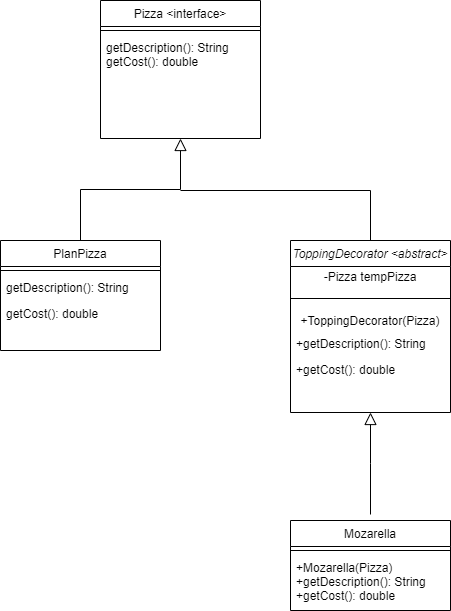

The diagram above was exported from draw.io. Its source (the exported page's mxGraphModel, read from the mxfile embedded in the PNG):
<mxGraphModel dx="1422" dy="762" grid="1" gridSize="10" guides="1" tooltips="1" connect="1" arrows="1" fold="1" page="1" pageScale="1" pageWidth="827" pageHeight="1169" math="0" shadow="0">
  <root>
    <mxCell id="WIyWlLk6GJQsqaUBKTNV-0" />
    <mxCell id="WIyWlLk6GJQsqaUBKTNV-1" parent="WIyWlLk6GJQsqaUBKTNV-0" />
    <mxCell id="zkfFHV4jXpPFQw0GAbJ--0" value="Pizza &lt;interface&gt;" style="swimlane;fontStyle=0;align=center;verticalAlign=top;childLayout=stackLayout;horizontal=1;startSize=26;horizontalStack=0;resizeParent=1;resizeLast=0;collapsible=1;marginBottom=0;rounded=0;shadow=0;strokeWidth=1;" parent="WIyWlLk6GJQsqaUBKTNV-1" vertex="1">
      <mxGeometry x="220" y="120" width="160" height="138" as="geometry">
        <mxRectangle x="230" y="140" width="160" height="26" as="alternateBounds" />
      </mxGeometry>
    </mxCell>
    <mxCell id="zkfFHV4jXpPFQw0GAbJ--4" value="" style="line;html=1;strokeWidth=1;align=left;verticalAlign=middle;spacingTop=-1;spacingLeft=3;spacingRight=3;rotatable=0;labelPosition=right;points=[];portConstraint=eastwest;" parent="zkfFHV4jXpPFQw0GAbJ--0" vertex="1">
      <mxGeometry y="26" width="160" height="8" as="geometry" />
    </mxCell>
    <mxCell id="zkfFHV4jXpPFQw0GAbJ--5" value="getDescription(): String&#10;getCost(): double" style="text;align=left;verticalAlign=top;spacingLeft=4;spacingRight=4;overflow=hidden;rotatable=0;points=[[0,0.5],[1,0.5]];portConstraint=eastwest;" parent="zkfFHV4jXpPFQw0GAbJ--0" vertex="1">
      <mxGeometry y="34" width="160" height="46" as="geometry" />
    </mxCell>
    <mxCell id="zkfFHV4jXpPFQw0GAbJ--6" value="PlanPizza" style="swimlane;fontStyle=0;align=center;verticalAlign=top;childLayout=stackLayout;horizontal=1;startSize=26;horizontalStack=0;resizeParent=1;resizeLast=0;collapsible=1;marginBottom=0;rounded=0;shadow=0;strokeWidth=1;" parent="WIyWlLk6GJQsqaUBKTNV-1" vertex="1">
      <mxGeometry x="120" y="360" width="160" height="110" as="geometry">
        <mxRectangle x="130" y="380" width="160" height="26" as="alternateBounds" />
      </mxGeometry>
    </mxCell>
    <mxCell id="zkfFHV4jXpPFQw0GAbJ--9" value="" style="line;html=1;strokeWidth=1;align=left;verticalAlign=middle;spacingTop=-1;spacingLeft=3;spacingRight=3;rotatable=0;labelPosition=right;points=[];portConstraint=eastwest;" parent="zkfFHV4jXpPFQw0GAbJ--6" vertex="1">
      <mxGeometry y="26" width="160" height="8" as="geometry" />
    </mxCell>
    <mxCell id="zkfFHV4jXpPFQw0GAbJ--10" value="getDescription(): String" style="text;align=left;verticalAlign=top;spacingLeft=4;spacingRight=4;overflow=hidden;rotatable=0;points=[[0,0.5],[1,0.5]];portConstraint=eastwest;fontStyle=0" parent="zkfFHV4jXpPFQw0GAbJ--6" vertex="1">
      <mxGeometry y="34" width="160" height="26" as="geometry" />
    </mxCell>
    <mxCell id="zkfFHV4jXpPFQw0GAbJ--11" value="getCost(): double" style="text;align=left;verticalAlign=top;spacingLeft=4;spacingRight=4;overflow=hidden;rotatable=0;points=[[0,0.5],[1,0.5]];portConstraint=eastwest;" parent="zkfFHV4jXpPFQw0GAbJ--6" vertex="1">
      <mxGeometry y="60" width="160" height="26" as="geometry" />
    </mxCell>
    <mxCell id="zkfFHV4jXpPFQw0GAbJ--12" value="" style="endArrow=block;endSize=10;endFill=0;shadow=0;strokeWidth=1;rounded=0;edgeStyle=elbowEdgeStyle;elbow=vertical;" parent="WIyWlLk6GJQsqaUBKTNV-1" source="zkfFHV4jXpPFQw0GAbJ--6" target="zkfFHV4jXpPFQw0GAbJ--0" edge="1">
      <mxGeometry width="160" relative="1" as="geometry">
        <mxPoint x="200" y="203" as="sourcePoint" />
        <mxPoint x="200" y="203" as="targetPoint" />
      </mxGeometry>
    </mxCell>
    <mxCell id="G9gczKxOOYWMIff6mI5v-0" value="ToppingDecorator &lt;abstract&gt;" style="swimlane;fontStyle=2;align=center;verticalAlign=top;childLayout=stackLayout;horizontal=1;startSize=26;horizontalStack=0;resizeParent=1;resizeLast=0;collapsible=1;marginBottom=0;rounded=0;shadow=0;strokeWidth=1;" vertex="1" parent="WIyWlLk6GJQsqaUBKTNV-1">
      <mxGeometry x="410" y="360" width="160" height="172" as="geometry">
        <mxRectangle x="130" y="380" width="160" height="26" as="alternateBounds" />
      </mxGeometry>
    </mxCell>
    <mxCell id="G9gczKxOOYWMIff6mI5v-7" value="-Pizza tempPizza" style="text;html=1;strokeColor=none;fillColor=none;align=center;verticalAlign=middle;whiteSpace=wrap;rounded=0;" vertex="1" parent="G9gczKxOOYWMIff6mI5v-0">
      <mxGeometry y="26" width="160" height="20" as="geometry" />
    </mxCell>
    <mxCell id="G9gczKxOOYWMIff6mI5v-1" value="" style="line;html=1;strokeWidth=1;align=left;verticalAlign=middle;spacingTop=-1;spacingLeft=3;spacingRight=3;rotatable=0;labelPosition=right;points=[];portConstraint=eastwest;" vertex="1" parent="G9gczKxOOYWMIff6mI5v-0">
      <mxGeometry y="46" width="160" height="24" as="geometry" />
    </mxCell>
    <mxCell id="G9gczKxOOYWMIff6mI5v-8" value="+ToppingDecorator(Pizza)" style="text;html=1;strokeColor=none;fillColor=none;align=center;verticalAlign=middle;whiteSpace=wrap;rounded=0;" vertex="1" parent="G9gczKxOOYWMIff6mI5v-0">
      <mxGeometry y="70" width="160" height="20" as="geometry" />
    </mxCell>
    <mxCell id="G9gczKxOOYWMIff6mI5v-2" value="+getDescription(): String" style="text;align=left;verticalAlign=top;spacingLeft=4;spacingRight=4;overflow=hidden;rotatable=0;points=[[0,0.5],[1,0.5]];portConstraint=eastwest;fontStyle=0" vertex="1" parent="G9gczKxOOYWMIff6mI5v-0">
      <mxGeometry y="90" width="160" height="26" as="geometry" />
    </mxCell>
    <mxCell id="G9gczKxOOYWMIff6mI5v-3" value="+getCost(): double" style="text;align=left;verticalAlign=top;spacingLeft=4;spacingRight=4;overflow=hidden;rotatable=0;points=[[0,0.5],[1,0.5]];portConstraint=eastwest;" vertex="1" parent="G9gczKxOOYWMIff6mI5v-0">
      <mxGeometry y="116" width="160" height="26" as="geometry" />
    </mxCell>
    <mxCell id="G9gczKxOOYWMIff6mI5v-4" value="" style="endArrow=none;html=1;" edge="1" parent="WIyWlLk6GJQsqaUBKTNV-1">
      <mxGeometry width="50" height="50" relative="1" as="geometry">
        <mxPoint x="490" y="310" as="sourcePoint" />
        <mxPoint x="300" y="310" as="targetPoint" />
      </mxGeometry>
    </mxCell>
    <mxCell id="G9gczKxOOYWMIff6mI5v-6" value="" style="endArrow=none;html=1;exitX=0.5;exitY=0;exitDx=0;exitDy=0;" edge="1" parent="WIyWlLk6GJQsqaUBKTNV-1" source="G9gczKxOOYWMIff6mI5v-0">
      <mxGeometry width="50" height="50" relative="1" as="geometry">
        <mxPoint x="450" y="320" as="sourcePoint" />
        <mxPoint x="490" y="310" as="targetPoint" />
      </mxGeometry>
    </mxCell>
    <mxCell id="G9gczKxOOYWMIff6mI5v-9" value="" style="endArrow=block;endSize=10;endFill=0;shadow=0;strokeWidth=1;rounded=0;edgeStyle=elbowEdgeStyle;elbow=vertical;" edge="1" parent="WIyWlLk6GJQsqaUBKTNV-1">
      <mxGeometry width="160" relative="1" as="geometry">
        <mxPoint x="490" y="634" as="sourcePoint" />
        <mxPoint x="490" y="532" as="targetPoint" />
      </mxGeometry>
    </mxCell>
    <mxCell id="G9gczKxOOYWMIff6mI5v-10" value="Mozarella" style="swimlane;fontStyle=0;align=center;verticalAlign=top;childLayout=stackLayout;horizontal=1;startSize=26;horizontalStack=0;resizeParent=1;resizeLast=0;collapsible=1;marginBottom=0;rounded=0;shadow=0;strokeWidth=1;" vertex="1" parent="WIyWlLk6GJQsqaUBKTNV-1">
      <mxGeometry x="410" y="640" width="160" height="90" as="geometry">
        <mxRectangle x="230" y="140" width="160" height="26" as="alternateBounds" />
      </mxGeometry>
    </mxCell>
    <mxCell id="G9gczKxOOYWMIff6mI5v-11" value="" style="line;html=1;strokeWidth=1;align=left;verticalAlign=middle;spacingTop=-1;spacingLeft=3;spacingRight=3;rotatable=0;labelPosition=right;points=[];portConstraint=eastwest;" vertex="1" parent="G9gczKxOOYWMIff6mI5v-10">
      <mxGeometry y="26" width="160" height="8" as="geometry" />
    </mxCell>
    <mxCell id="G9gczKxOOYWMIff6mI5v-12" value="+Mozarella(Pizza)&#10;+getDescription(): String&#10;+getCost(): double" style="text;align=left;verticalAlign=top;spacingLeft=4;spacingRight=4;overflow=hidden;rotatable=0;points=[[0,0.5],[1,0.5]];portConstraint=eastwest;" vertex="1" parent="G9gczKxOOYWMIff6mI5v-10">
      <mxGeometry y="34" width="160" height="46" as="geometry" />
    </mxCell>
  </root>
</mxGraphModel>